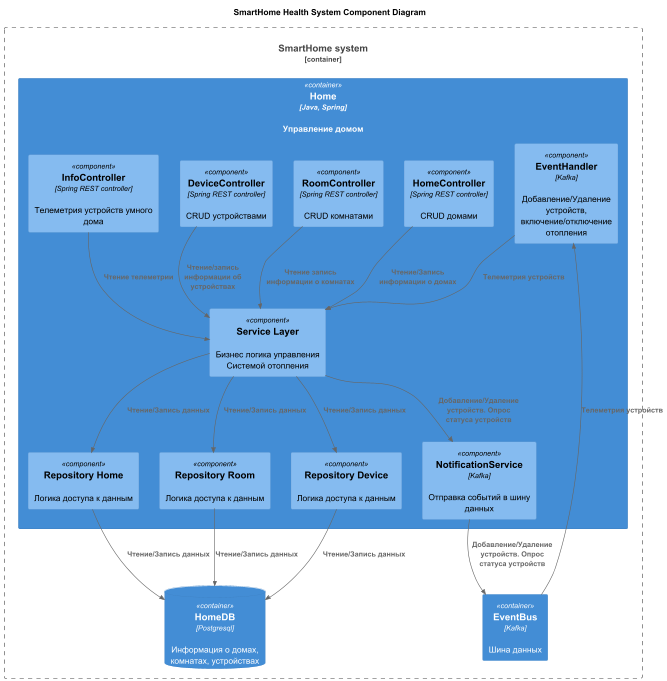

The diagram above was rendered by PlantUML. Its source (embedded in the PNG):
@startuml
title SmartHome Health System Component Diagram

top to bottom direction

!includeurl https://raw.githubusercontent.com/RicardoNiepel/C4-PlantUML/master/C4_Component.puml

Container_Boundary(SmartHome, "SmartHome system") {
  Container(Home, "Home", "Java, Spring", "Управление домом")
  ContainerDb(HomeDB, "HomeDB", "Postgresql", "Информация о домах, комнатах, устройствах")
  Container(EventBus, "EventBus", "Kafka", "Шина данных")
}

Container(Home, "Home", "Java, Spring"){
    Component(HomeController, "HomeController", "Spring REST controller", "CRUD домами")
    Component(RoomController, "RoomController", "Spring REST controller", "CRUD комнатами")
    Component(DeviceController, "DeviceController", "Spring REST controller", "CRUD устройствами")
    Component(InfoController, "InfoController", "Spring REST controller", "Телеметрия устройств умного дома")
    Component(EventHandler, "EventHandler", "Kafka", "Добавление/Удаление устройств, включение/отключение отопления")
    Component(NotificationService, "NotificationService", "Kafka", "Отправка событий в шину данных")
    Component(ServiceLayer, "Service Layer", "", "Бизнес логика управления Системой отопления")
    Component(RepositoryHome, "Repository Home", "", "Логика доступа к данным")
    Component(RepositoryRoom, "Repository Room", "", "Логика доступа к данным")
    Component(RepositoryDevice, "Repository Device", "", "Логика доступа к данным")
}

Rel(HomeController, ServiceLayer, "Чтение/Запись информации о домах")
Rel(RoomController, ServiceLayer, "Чтение запись информации о комнатах")
Rel(DeviceController, ServiceLayer, "Чтение/запись информации об устройствах")
Rel(InfoController, ServiceLayer, "Чтение телеметрии")

Rel(EventBus, EventHandler, "Телеметрия устройств")
Rel(NotificationService, EventBus, "Добавление/Удаление устройств. Опрос статуса устройств")
Rel(EventHandler, ServiceLayer, "Телеметрия устройств")
Rel(ServiceLayer, NotificationService, "Добавление/Удаление устройств. Опрос статуса устройств")

Rel(ServiceLayer, RepositoryHome, "Чтение/Запись данных")
Rel(ServiceLayer, RepositoryRoom, "Чтение/Запись данных")
Rel(ServiceLayer, RepositoryDevice, "Чтение/Запись данных")

Rel(RepositoryHome, HomeDB, "Чтение/Запись данных")
Rel(RepositoryRoom, HomeDB, "Чтение/Запись данных")
Rel(RepositoryDevice, HomeDB, "Чтение/Запись данных")
@enduml